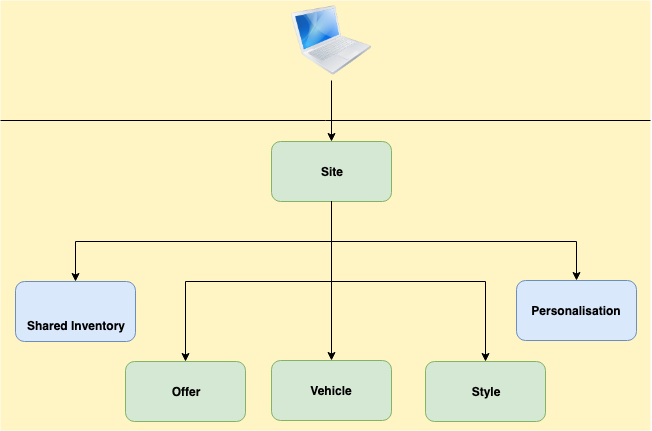

The diagram above was exported from draw.io. Its source (the exported page's mxGraphModel, read from the mxfile embedded in the PNG):
<mxGraphModel dx="938" dy="539" grid="1" gridSize="10" guides="1" tooltips="1" connect="1" arrows="1" fold="1" page="1" pageScale="1" pageWidth="827" pageHeight="583" math="0" shadow="0">
  <root>
    <mxCell id="0" />
    <mxCell id="1" parent="0" />
    <mxCell id="2" value="" style="group" vertex="1" connectable="0" parent="1">
      <mxGeometry x="95" y="79" width="650" height="430" as="geometry" />
    </mxCell>
    <mxCell id="3" value="" style="group;fillColor=#FFF4C3;" vertex="1" connectable="0" parent="2">
      <mxGeometry width="650" height="430" as="geometry" />
    </mxCell>
    <mxCell id="4" value="" style="image;html=1;labelBackgroundColor=#ffffff;image=img/lib/clip_art/computers/MacBook_128x128.png" vertex="1" parent="2">
      <mxGeometry x="291" width="80" height="80" as="geometry" />
    </mxCell>
    <mxCell id="5" value="&lt;b&gt;Site&lt;/b&gt;" style="rounded=1;whiteSpace=wrap;html=1;fillColor=#d5e8d4;strokeColor=#82b366;" vertex="1" parent="2">
      <mxGeometry x="271" y="141" width="120" height="60" as="geometry" />
    </mxCell>
    <mxCell id="6" value="" style="edgeStyle=orthogonalEdgeStyle;rounded=0;orthogonalLoop=1;jettySize=auto;html=1;exitX=0.5;exitY=1;exitDx=0;exitDy=0;" edge="1" parent="2" source="4" target="5">
      <mxGeometry relative="1" as="geometry">
        <mxPoint x="331" y="170" as="sourcePoint" />
      </mxGeometry>
    </mxCell>
    <mxCell id="7" value="&lt;b&gt;Offer&lt;/b&gt;" style="rounded=1;whiteSpace=wrap;html=1;fillColor=#d5e8d4;strokeColor=#82b366;" vertex="1" parent="2">
      <mxGeometry x="125" y="361" width="120" height="60" as="geometry" />
    </mxCell>
    <mxCell id="8" style="edgeStyle=orthogonalEdgeStyle;rounded=0;orthogonalLoop=1;jettySize=auto;html=1;exitX=0.5;exitY=1;exitDx=0;exitDy=0;" edge="1" parent="2" source="5" target="7">
      <mxGeometry relative="1" as="geometry" />
    </mxCell>
    <mxCell id="9" value="&lt;b&gt;Style&lt;/b&gt;" style="rounded=1;whiteSpace=wrap;html=1;fillColor=#d5e8d4;strokeColor=#82b366;" vertex="1" parent="2">
      <mxGeometry x="425" y="361" width="120" height="60" as="geometry" />
    </mxCell>
    <mxCell id="10" style="edgeStyle=orthogonalEdgeStyle;rounded=0;orthogonalLoop=1;jettySize=auto;html=1;exitX=0.5;exitY=1;exitDx=0;exitDy=0;entryX=0.5;entryY=0;entryDx=0;entryDy=0;" edge="1" parent="2" source="5" target="9">
      <mxGeometry relative="1" as="geometry" />
    </mxCell>
    <mxCell id="11" value="&lt;b&gt;&lt;br/&gt;&lt;br/&gt;Shared Inventory&lt;/b&gt;" style="rounded=1;whiteSpace=wrap;html=1;fillColor=#dae8fc;strokeColor=#6c8ebf;" vertex="1" parent="2">
      <mxGeometry x="15" y="281" width="120" height="60" as="geometry" />
    </mxCell>
    <mxCell id="12" style="edgeStyle=orthogonalEdgeStyle;rounded=0;orthogonalLoop=1;jettySize=auto;html=1;exitX=0.5;exitY=1;exitDx=0;exitDy=0;" edge="1" parent="2" source="5" target="11">
      <mxGeometry relative="1" as="geometry" />
    </mxCell>
    <mxCell id="13" value="" style="endArrow=none;html=1;" edge="1" parent="2">
      <mxGeometry width="50" height="50" relative="1" as="geometry">
        <mxPoint y="120" as="sourcePoint" />
        <mxPoint x="650" y="120" as="targetPoint" />
      </mxGeometry>
    </mxCell>
    <mxCell id="14" value="&lt;b&gt;Personalisation&lt;/b&gt;" style="rounded=1;whiteSpace=wrap;html=1;fillColor=#dae8fc;strokeColor=#6c8ebf;" vertex="1" parent="2">
      <mxGeometry x="516" y="280" width="120" height="60" as="geometry" />
    </mxCell>
    <mxCell id="15" style="edgeStyle=orthogonalEdgeStyle;rounded=0;orthogonalLoop=1;jettySize=auto;html=1;exitX=0.5;exitY=1;exitDx=0;exitDy=0;entryX=0.5;entryY=0;entryDx=0;entryDy=0;" edge="1" parent="2" source="5" target="14">
      <mxGeometry relative="1" as="geometry" />
    </mxCell>
    <mxCell id="16" value="&lt;b&gt;Vehicle&lt;/b&gt;" style="rounded=1;whiteSpace=wrap;html=1;fillColor=#d5e8d4;strokeColor=#82b366;" vertex="1" parent="2">
      <mxGeometry x="271" y="360" width="120" height="60" as="geometry" />
    </mxCell>
    <mxCell id="17" style="edgeStyle=orthogonalEdgeStyle;rounded=0;orthogonalLoop=1;jettySize=auto;html=1;exitX=0.5;exitY=1;exitDx=0;exitDy=0;entryX=0.5;entryY=0;entryDx=0;entryDy=0;" edge="1" parent="2" source="5" target="16">
      <mxGeometry relative="1" as="geometry" />
    </mxCell>
  </root>
</mxGraphModel>